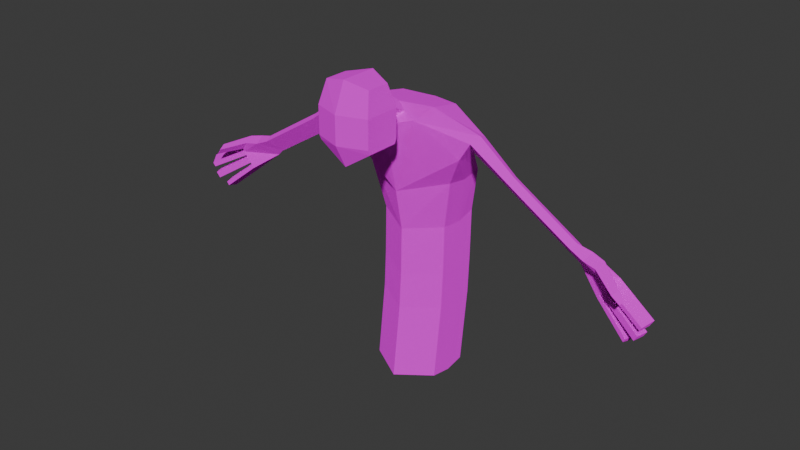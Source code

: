 # Source: featuringthecreature.blend  (saved by Blender 4.5.90; exported with 4.5.12 LTS)
import bpy
from mathutils import Matrix  # noqa: F401  (used for matrix-valued properties, if any)

bpy.ops.wm.read_factory_settings(use_empty=True)
scene = bpy.context.scene
scene.name = 'Scene'

# ---- collections
col_collection = bpy.data.collections.new('Collection'); scene.collection.children.link(col_collection)

# ---- images (referenced by path relative to the original .blend; pixels are not part of the script)
import os
ASSET_DIR = os.environ.get("B2B_ASSET_DIR", "")  # directory of the original .blend (textures are referenced by path, not embedded)
HERE = os.path.dirname(os.path.abspath(__file__))  # packed textures are extracted next to this script under _unpacked/

def load_image(name, relpath, width, height, colorspace="sRGB"):
    """Load a texture the original file referenced (path relative to the .blend, or extracted next to this script)."""
    p = next((c for c in (os.path.join(HERE, relpath), os.path.join(ASSET_DIR, relpath)) if relpath and os.path.exists(c)), "")
    if p:
        img = bpy.data.images.load(p, check_existing=True)
        img.name = name
    else:  # same state as the original file: an image datablock whose file is absent (Cycles renders it pink)
        img = bpy.data.images.new(name, width, height)
        img.source = "FILE"
        img.filepath = "//" + (relpath or name)
    img.colorspace_settings.name = colorspace
    return img
img_thecreaturefeature = load_image('Thecreaturefeature', 'Thecreaturefeature.png', 1024, 1024, 'sRGB')

# ---- materials (node trees are filled in below, after node groups)
mat_material_001 = bpy.data.materials.new('Material.001')

# ---- material node trees
mat_material_001.use_nodes = True; mat_material_001.node_tree.nodes.clear()
_N = mat_material_001.node_tree.nodes; _L = mat_material_001.node_tree.links
n0 = _N.new('ShaderNodeBsdfPrincipled'); n0.name = 'Principled BSDF'; n0.location = (-200, 100)
n0.inputs[1].default_value = 1.0
n0.inputs[2].default_value = 1.0
n1 = _N.new('ShaderNodeOutputMaterial'); n1.name = 'Material Output'; n1.location = (200, 100)
n2 = _N.new('ShaderNodeTexImage'); n2.name = 'Image Texture'; n2.location = (-490, 80)
n2.image = img_thecreaturefeature
_L.new(n0.outputs[0], n1.inputs[0])
_L.new(n2.outputs[0], n0.inputs[0])
n1.is_active_output = True

# ---- world
world_world = bpy.data.worlds.new('World'); scene.world = world_world
world_world.use_nodes = True; world_world.node_tree.nodes.clear()
_N = world_world.node_tree.nodes; _L = world_world.node_tree.links
n0 = _N.new('ShaderNodeOutputWorld'); n0.name = 'World Output'; n0.location = (200, 100)
n1 = _N.new('ShaderNodeBackground'); n1.name = 'Background'; n1.location = (-200, 100)
n1.inputs[0].default_value = (0.05088, 0.05088, 0.05088, 1.0)
_L.new(n1.outputs[0], n0.inputs[0])
n0.is_active_output = True
world_world.color = (0.05088, 0.05088, 0.05088)
world_world.sun_shadow_jitter_overblur = 0.0

# ---- meshes
me_cylinder = bpy.data.meshes.new('Cylinder')
me_cylinder.from_pydata([(0.0, 1.753, -1.421), (0.0, 1.626, 0.7366), (0.0, -0.314, -1.421), (0.0, -0.4409, 0.7366), (-0.512, 0.186, -1.356), (-0.6746, 0.05911, 0.9796), (-0.512, 1.253, -1.356), (-0.6746, 1.126, 0.9796), (0.0, 1.806, -0.7125), (0.0, 1.831, 0.12), (0.0, -0.2309, 0.02219), (0.0, -0.256, -0.8103), (-0.512, 0.2612, 0.1105), (-0.512, 0.236, -0.7221), (-0.512, 1.325, 0.1609), (-0.512, 1.3, -0.6716), (0.0, -0.5433, -2.68), (-0.512, -0.04329, -2.615), (-0.512, 1.024, -2.615), (0.0, 1.524, -2.68), (-2.48, 0.2041, 0.4742), (0.0, -0.8327, 1.947), (-1.856, 0.1968, 0.9339), (0.0, 1.0, 2.032), (-1.525, 0.1968, 1.177), (-0.9504, -0.2724, 1.531), (-1.114, -0.2724, 1.843), (-1.114, 0.2822, 1.843), (-0.9504, 0.2822, 1.531), (-2.615, 0.2635, 0.3368), (-2.719, 0.2635, 0.535), (-3.112, -0.1829, 0.3876), (-2.982, -0.06664, 0.02791), (-0.4424, -0.7539, 2.107), (-0.4424, 0.75, 2.08), (-2.593, -0.1782, 0.6893), (-1.969, -0.188, 1.15), (-1.639, -0.188, 1.393), (-1.639, 0.1968, 1.393), (-1.969, 0.1968, 1.15), (-2.593, 0.2041, 0.6893), (-0.512, 0.7529, -1.421), (-0.6675, 0.6259, 0.9154), (0.0, 0.6259, 0.7366), (0.0, 0.7529, -1.421), (-0.512, 0.8082, -0.7598), (-0.512, 0.8333, 0.07268), (-0.512, 0.5235, -2.68), (0.0, 0.5235, -2.68), (-1.669, 0.001006, 1.45), (0.0, -0.317, 2.214), (-1.157, -1.192e-07, 1.925), (-0.9216, -1.192e-07, 1.476), (-2.993, 0.2121, -0.02757), (-3.139, -0.0138, 0.4386), (-0.4508, -0.08073, 2.195), (-1.999, 0.001006, 1.207), (-2.623, 0.009542, 0.7459), (-0.2027, -0.5685, 2.163), (0.005368, -0.7483, 2.417), (0.005368, -1.023, 2.068), (-0.1974, -0.8783, 2.262), (-0.4016, -2.172, 1.932), (-0.3393, -2.009, 2.791), (-0.4016, -1.256, 1.932), (-0.3393, -1.418, 2.791), (0.0, -2.417, 2.407), (-0.4016, -1.256, 2.407), (-0.4016, -2.172, 2.407), (0.0, -1.013, 1.932), (0.0, -1.193, 2.883), (0.0, -2.417, 1.932), (0.0, -2.123, 2.883), (-0.4016, -1.305, 1.852), (-0.4016, -2.123, 1.852), (0.0, -1.306, 1.539), (0.0, -2.124, 1.539), (0.0, 0.8333, 0.07268), (0.0, 0.8082, -0.7598), (-3.021, -0.01425, 0.6282), (-2.982, -0.2627, 0.5532), (-2.787, -0.2132, 0.5912), (-2.831, 0.0645, 0.675), (-3.129, -0.1327, 0.3171), (-3.21, 0.1146, 0.4001), (-3.338, -0.6396, 0.3952), (-3.368, -0.4536, 0.4513), (-3.436, -0.5798, 0.2713), (-3.456, -0.4533, 0.3094), (-3.059, 0.1821, 0.1038), (-3.076, 0.1745, 0.1371), (-3.126, 0.1521, 0.2354), (-3.143, 0.1445, 0.2687), (-3.097, -0.1185, 0.2549), (-3.08, -0.1109, 0.2217), (-3.03, -0.08846, 0.1234), (-3.013, -0.08085, 0.0901), (-3.449, 0.006789, -0.476), (-3.438, -0.2719, -0.4205), (-3.689, -0.3848, -0.03504), (-3.771, -0.1375, 0.04788), (-3.658, -0.3706, -0.09723), (-3.704, -0.1075, -0.08351), (-3.687, -0.09992, -0.1901), (-3.641, -0.363, -0.2038), (-3.516, -0.02316, -0.3446), (-3.47, -0.2861, -0.3583), (-3.591, -0.3405, -0.3021), (-3.637, -0.07752, -0.2883), (-2.483, 0.2041, 0.4806), (0.512, 0.186, -1.356), (0.6746, 0.05911, 0.9796), (0.512, 1.253, -1.356), (0.6746, 1.126, 0.9796), (0.512, 0.2612, 0.1105), (0.512, 0.236, -0.7221), (0.512, 1.325, 0.1609), (0.512, 1.3, -0.6716), (0.512, -0.04329, -2.615), (0.512, 1.024, -2.615), (2.48, 0.2041, 0.4742), (1.856, 0.1968, 0.9339), (1.525, 0.1968, 1.177), (0.9504, -0.2724, 1.531), (1.114, -0.2724, 1.843), (1.114, 0.2822, 1.843), (0.9504, 0.2822, 1.531), (2.615, 0.2635, 0.3368), (2.719, 0.2635, 0.535), (3.112, -0.1829, 0.3876), (2.982, -0.06664, 0.02791), (0.4424, -0.7539, 2.107), (0.4424, 0.75, 2.08), (2.593, -0.1782, 0.6893), (1.969, -0.188, 1.15), (1.639, -0.188, 1.393), (1.639, 0.1968, 1.393), (1.969, 0.1968, 1.15), (2.593, 0.2041, 0.6893), (0.512, 0.7529, -1.421), (0.6675, 0.6259, 0.9154), (0.512, 0.8082, -0.7598), (0.512, 0.8333, 0.07268), (0.512, 0.5235, -2.68), (1.669, 0.001006, 1.45), (1.157, -1.192e-07, 1.925), (0.9216, -1.192e-07, 1.476), (2.993, 0.2121, -0.02757), (3.139, -0.0138, 0.4386), (0.4508, -0.08073, 2.195), (1.999, 0.001006, 1.207), (2.623, 0.009542, 0.7459), (0.2027, -0.5685, 2.163), (-0.005368, -0.7483, 2.417), (-0.005368, -1.023, 2.068), (0.1974, -0.8783, 2.262), (0.4016, -2.172, 1.932), (0.3393, -2.009, 2.791), (0.4016, -1.256, 1.932), (0.3393, -1.418, 2.791), (0.4016, -1.256, 2.407), (0.4016, -2.172, 2.407), (0.4016, -1.305, 1.852), (0.4016, -2.123, 1.852), (3.021, -0.01425, 0.6282), (2.982, -0.2627, 0.5532), (2.787, -0.2132, 0.5912), (2.831, 0.0645, 0.675), (3.129, -0.1327, 0.3171), (3.21, 0.1146, 0.4001), (3.338, -0.6396, 0.3952), (3.368, -0.4536, 0.4513), (3.436, -0.5798, 0.2713), (3.456, -0.4533, 0.3094), (3.059, 0.1821, 0.1038), (3.076, 0.1745, 0.1371), (3.126, 0.1521, 0.2354), (3.143, 0.1445, 0.2687), (3.097, -0.1185, 0.2549), (3.08, -0.1109, 0.2217), (3.03, -0.08846, 0.1234), (3.013, -0.08085, 0.0901), (3.449, 0.006789, -0.476), (3.438, -0.2719, -0.4205), (3.689, -0.3848, -0.03504), (3.771, -0.1375, 0.04788), (3.658, -0.3706, -0.09723), (3.704, -0.1075, -0.08351), (3.687, -0.09992, -0.1901), (3.641, -0.363, -0.2038), (3.516, -0.02316, -0.3446), (3.47, -0.2861, -0.3583), (3.591, -0.3405, -0.3021), (3.637, -0.07752, -0.2883), (2.483, 0.2041, 0.4806)], [], [(10, 3, 5, 12), (46, 42, 7, 14), (14, 7, 1, 9), (44, 2, 16, 48), (6, 15, 8, 0), (15, 14, 9, 8), (41, 45, 15, 6), (45, 46, 14, 15), (2, 11, 13, 4), (11, 10, 12, 13), (48, 16, 17, 47), (41, 6, 18, 47), (6, 0, 19, 18), (2, 4, 17, 16), (43, 1, 23, 50), (1, 7, 34, 23), (42, 5, 25, 52), (5, 3, 21, 33, 26, 25), (27, 28, 24, 38), (56, 39, 40, 57), (49, 38, 39, 56), (51, 27, 38, 49), (57, 40, 30, 82), (39, 22, 20, 109, 40), (38, 24, 22, 39), (51, 26, 33, 55), (44, 78, 11, 2), (9, 77, 78, 8), (27, 51, 55, 34), (32, 53, 29), (81, 83, 93, 94, 95, 96, 32, 29), (26, 51, 49, 37), (37, 49, 56, 36), (36, 56, 57, 35), (7, 42, 52, 28), (3, 43, 50, 21), (60, 70, 69), (4, 41, 47, 17), (19, 48, 47, 18), (13, 12, 46, 45), (4, 13, 45, 41), (0, 44, 48, 19), (12, 5, 42, 46), (55, 50, 23, 34), (33, 21, 58), (50, 58, 61, 59), (50, 55, 58), (55, 33, 58), (58, 21, 60, 61), (21, 50, 59, 60), (68, 63, 65, 67), (60, 69, 64), (59, 61, 65), (66, 72, 63, 68), (60, 59, 70), (70, 65, 63, 72), (61, 64, 67, 65), (71, 62, 74, 76), (59, 65, 70), (60, 64, 61), (71, 66, 68, 62), (62, 68, 67, 64), (73, 75, 76, 74), (69, 71, 76, 75), (64, 69, 75, 73), (62, 64, 73, 74), (8, 78, 44, 0), (77, 9, 1, 43), (11, 78, 77, 10), (10, 77, 43, 3), (35, 57, 82, 81), (30, 84, 82), (31, 80, 85, 87), (79, 80, 81, 82), (31, 54, 84, 83), (54, 79, 82, 84), (80, 31, 83, 81), (88, 87, 85, 86), (54, 31, 87, 88), (79, 54, 88, 86), (80, 79, 86, 85), (93, 92, 91, 94), (89, 96, 95, 90), (53, 89, 90, 91, 92, 84, 30, 29), (95, 94, 104, 107), (53, 32, 98, 97), (90, 95, 107, 108), (104, 103, 108, 107), (98, 106, 105, 97), (100, 102, 101, 99), (92, 93, 101, 102), (89, 53, 97, 105), (83, 84, 100, 99), (96, 89, 105, 106), (32, 96, 106, 98), (91, 90, 108, 103), (93, 83, 99, 101), (94, 91, 103, 104), (84, 92, 102, 100), (35, 109, 20, 22, 36), (24, 37, 36, 22), (28, 26, 37, 24), (25, 26, 28, 52), (40, 109, 29, 30), (109, 35, 81, 29), (10, 114, 111, 3), (142, 116, 113, 140), (116, 9, 1, 113), (112, 0, 8, 117), (117, 8, 9, 116), (139, 112, 117, 141), (141, 117, 116, 142), (2, 110, 115, 11), (11, 115, 114, 10), (48, 143, 118, 16), (139, 143, 119, 112), (112, 119, 19, 0), (2, 16, 118, 110), (1, 23, 132, 113), (140, 146, 123, 111), (111, 123, 124, 131, 21, 3), (125, 136, 122, 126), (150, 151, 138, 137), (144, 150, 137, 136), (145, 144, 136, 125), (151, 167, 128, 138), (137, 138, 194, 120, 121), (136, 137, 121, 122), (145, 149, 131, 124), (125, 132, 149, 145), (130, 127, 147), (166, 127, 130, 181, 180, 179, 178, 168), (124, 135, 144, 145), (135, 134, 150, 144), (134, 133, 151, 150), (113, 126, 146, 140), (154, 69, 70), (110, 118, 143, 139), (19, 119, 143, 48), (115, 141, 142, 114), (110, 139, 141, 115), (114, 142, 140, 111), (149, 132, 23, 50), (131, 152, 21), (50, 153, 155, 152), (50, 152, 149), (149, 152, 131), (152, 155, 154, 21), (21, 154, 153, 50), (161, 160, 159, 157), (154, 158, 69), (153, 159, 155), (66, 161, 157, 72), (154, 70, 153), (70, 72, 157, 159), (155, 159, 160, 158), (71, 76, 163, 156), (153, 70, 159), (154, 155, 158), (71, 156, 161, 66), (156, 158, 160, 161), (162, 163, 76, 75), (158, 162, 75, 69), (156, 163, 162, 158), (133, 166, 167, 151), (128, 167, 169), (129, 172, 170, 165), (164, 167, 166, 165), (129, 168, 169, 148), (148, 169, 167, 164), (165, 166, 168, 129), (173, 171, 170, 172), (148, 173, 172, 129), (164, 171, 173, 148), (165, 170, 171, 164), (178, 179, 176, 177), (174, 175, 180, 181), (147, 127, 128, 169, 177, 176, 175, 174), (180, 192, 189, 179), (147, 182, 183, 130), (175, 193, 192, 180), (189, 192, 193, 188), (183, 182, 190, 191), (185, 184, 186, 187), (177, 187, 186, 178), (174, 190, 182, 147), (168, 184, 185, 169), (181, 191, 190, 174), (130, 183, 191, 181), (176, 188, 193, 175), (178, 186, 184, 168), (179, 189, 188, 176), (169, 185, 187, 177), (133, 134, 121, 120, 194), (122, 121, 134, 135), (126, 122, 135, 124), (123, 146, 126, 124), (138, 128, 127, 194), (194, 127, 166, 133), (34, 7, 28), (113, 132, 126), (126, 132, 125), (28, 27, 34)])
_uv = me_cylinder.uv_layers.new(name='UVMap')
_uv.uv.foreach_set('vector', [0.8234, 0.2179, 0.8062, 0.1421, 0.8596, 0.1244, 0.8751, 0.2153, 0.9346, 0.223, 0.9184, 0.1348, 0.971, 0.1314, 0.9866, 0.217, 0.1956, 0.3561, 0.1161, 0.3188, 0.1794, 0.2777, 0.2318, 0.3162, 0.6232, 0.4691, 0.734, 0.4558, 0.7731, 0.5831, 0.6623, 0.5964, 0.3233, 0.4501, 0.2657, 0.4077, 0.3019, 0.3679, 0.3615, 0.4117, 0.2657, 0.4077, 0.1956, 0.3561, 0.2318, 0.3162, 0.3019, 0.3679, 0.9165, 0.3782, 0.9266, 0.3096, 0.9786, 0.3037, 0.9691, 0.3747, 0.9266, 0.3096, 0.9346, 0.223, 0.9866, 0.217, 0.9786, 0.3037, 0.8053, 0.3678, 0.8154, 0.3046, 0.867, 0.302, 0.8577, 0.3677, 0.8154, 0.3046, 0.8234, 0.2179, 0.8751, 0.2153, 0.867, 0.302, 0.6976, 0.7129, 0.6976, 0.8239, 0.6436, 0.7719, 0.6445, 0.7137, 0.9165, 0.3782, 0.9691, 0.3747, 0.9369, 0.5045, 0.8843, 0.508, 0.3233, 0.4501, 0.3615, 0.4117, 0.4671, 0.4895, 0.4289, 0.5279, 0.8053, 0.3678, 0.8577, 0.3677, 0.8255, 0.4975, 0.7731, 0.4976, 0.6102, 0.2445, 0.5063, 0.2569, 0.5543, 0.1041, 0.6889, 0.06883, 0.1794, 0.2777, 0.1161, 0.3188, 0.02943, 0.2248, 0.05994, 0.1897, 0.9184, 0.1348, 0.8596, 0.1244, 0.8284, 0.06661, 0.8565, 0.07394, 0.8596, 0.1244, 0.8062, 0.1421, 0.7731, 0.01327, 0.7822, -2.348e-08, 0.8303, 0.03514, 0.8284, 0.06661, 0.01438, 0.301, 0.05085, 0.3066, 0.04487, 0.3769, 0.01956, 0.373, 0.5255, 0.8424, 0.5464, 0.8468, 0.5504, 0.899, 0.5297, 0.8946, 0.5238, 0.8149, 0.5447, 0.8193, 0.5464, 0.8468, 0.5255, 0.8424, 0.5204, 0.762, 0.5504, 0.7684, 0.5447, 0.8193, 0.5238, 0.8149, 0.1381, 0.7372, 0.1527, 0.7261, 0.1587, 0.7358, 0.1497, 0.7548, 0.01953, 0.4159, 0.04483, 0.4198, 0.04484, 0.501, 0.04409, 0.5009, 0.0197, 0.4971, 0.01956, 0.373, 0.04487, 0.3769, 0.04483, 0.4198, 0.01953, 0.4159, 0.9173, 0.5118, 0.9432, 0.527, 0.9568, 0.6031, 0.8894, 0.5755, 0.6232, 0.4691, 0.6094, 0.4015, 0.7206, 0.3935, 0.734, 0.4558, 0.4925, 0.3232, 0.5967, 0.3157, 0.6094, 0.4015, 0.5052, 0.409, 0.8908, 0.508, 0.9173, 0.5118, 0.8894, 0.5755, 0.8131, 0.5501, 0.5801, 0.8169, 0.5504, 0.8152, 0.5552, 0.7729, 0.6102, 0.762, 0.5945, 0.7913, 0.5914, 0.7968, 0.5897, 0.7997, 0.5848, 0.8084, 0.5832, 0.8114, 0.5801, 0.8169, 0.5552, 0.7729, 0.4925, 0.7721, 0.5204, 0.762, 0.5238, 0.8149, 0.5045, 0.8219, 0.09859, 0.6509, 0.1188, 0.6454, 0.1252, 0.6773, 0.1051, 0.6828, 0.1051, 0.6828, 0.1252, 0.6773, 0.1381, 0.7372, 0.1181, 0.7427, 0.971, 0.1314, 0.9184, 0.1348, 0.8565, 0.07394, 0.8863, 0.07025, 0.721, 0.2312, 0.6102, 0.2445, 0.6889, 0.06883, 0.7471, 0.1012, 0.7654, 0.0863, 0.7731, -3.271e-08, 0.766, 0.1005, 0.8577, 0.3677, 0.9165, 0.3782, 0.8843, 0.508, 0.8255, 0.4975, 0.6976, 0.6089, 0.6976, 0.7129, 0.6445, 0.7137, 0.6436, 0.6609, 0.867, 0.302, 0.8751, 0.2153, 0.9346, 0.223, 0.9266, 0.3096, 0.8577, 0.3677, 0.867, 0.302, 0.9266, 0.3096, 0.9165, 0.3782, 0.5193, 0.4816, 0.6232, 0.4691, 0.6623, 0.5964, 0.5584, 0.6089, 0.8751, 0.2153, 0.8596, 0.1244, 0.9184, 0.1348, 0.9346, 0.223, 0.8894, 0.5755, 0.8935, 0.6265, 0.7731, 0.5849, 0.8131, 0.5501, 0.9568, 0.6031, 0.9509, 0.6519, 0.9287, 0.6188, 0.05182, 0.8652, 0.0338, 0.8389, 0.04426, 0.8065, 0.06172, 0.8201, 0.8935, 0.6265, 0.8894, 0.5755, 0.9287, 0.6188, 0.8894, 0.5755, 0.9568, 0.6031, 0.9287, 0.6188, 0.0338, 0.8389, 0.01264, 0.8113, 0.02528, 0.7913, 0.04426, 0.8065, 0.7471, 0.1012, 0.6889, 0.06883, 0.7326, 0.05365, 0.7654, 0.0863, 0.05805, 0.671, 0.09859, 0.688, 0.09859, 0.7499, 0.05805, 0.7669, 0.3946, 0.8295, 0.4055, 0.8387, 0.3793, 0.8715, 0.06172, 0.8201, 0.04426, 0.8065, 0.09859, 0.7499, 0.2034, 0.7818, 0.2034, 0.7383, 0.2365, 0.7263, 0.242, 0.7534, 0.7654, 0.0863, 0.7326, 0.05365, 0.7731, -3.271e-08, 0.1918, 0.6454, 0.229, 0.6673, 0.2365, 0.7263, 0.2034, 0.7383, 0.04426, 0.8065, 0.008398, 0.7669, 0.05805, 0.7669, 0.09859, 0.7499, 0.3365, 0.7608, 0.2948, 0.7359, 0.296, 0.7318, 0.3421, 0.7348, 0.03562, 0.9151, -1.008e-09, 0.8738, 0.03562, 0.8652, 0.09742, 0.8652, 0.07997, 0.9101, 0.0682, 0.8652, 0.01106, 0.6454, 0.06071, 0.6454, 0.05805, 0.671, 0.008398, 0.671, 0.008398, 0.671, 0.05805, 0.671, 0.05805, 0.7669, 0.008398, 0.7669, 0.296, 0.6467, 0.3421, 0.6498, 0.3421, 0.7348, 0.296, 0.7318, 0.4925, 0.6662, 0.6175, 0.7434, 0.5699, 0.762, 0.497, 0.7171, 0.3793, 0.8715, 0.4055, 0.8387, 0.4374, 0.8634, 0.3858, 0.8766, 0.008398, 0.671, 0.008398, 0.7669, 7.681e-09, 0.7618, 2.282e-09, 0.6762, 0.5052, 0.409, 0.6094, 0.4015, 0.6232, 0.4691, 0.5193, 0.4816, 0.5967, 0.3157, 0.4925, 0.3232, 0.5063, 0.2569, 0.6102, 0.2445, 0.7206, 0.3935, 0.6094, 0.4015, 0.5967, 0.3157, 0.7079, 0.3077, 0.7079, 0.3077, 0.5967, 0.3157, 0.6102, 0.2445, 0.721, 0.2312, 0.1181, 0.7427, 0.1381, 0.7372, 0.1497, 0.7548, 0.12, 0.7629, 0.02497, 0.5175, 0.005609, 0.567, 0.005855, 0.5179, 0.7507, 0.6768, 0.7711, 0.6768, 0.7684, 0.7218, 0.7531, 0.7218, 0.1491, 0.7765, 0.1226, 0.7837, 0.12, 0.7629, 0.1497, 0.7548, 0.6289, 0.7986, 0.6313, 0.7803, 0.6408, 0.7699, 0.6378, 0.7968, 0.6313, 0.7803, 0.6125, 0.7721, 0.6102, 0.762, 0.6408, 0.7699, 0.3684, 0.7741, 0.3729, 0.7622, 0.3771, 0.7608, 0.3771, 0.7927, 0.6269, 0.8288, 0.6251, 0.8424, 0.6102, 0.8427, 0.6128, 0.8226, 0.4752, 0.6454, 0.488, 0.6587, 0.4848, 0.7122, 0.4752, 0.7023, 0.6125, 0.7721, 0.6313, 0.7803, 0.6269, 0.8288, 0.6128, 0.8226, 0.1226, 0.7837, 0.1491, 0.7765, 0.1184, 0.8289, 0.09859, 0.8344, 0.7653, 0.75, 0.7653, 0.7224, 0.7687, 0.7218, 0.7687, 0.7493, 0.6765, 0.8269, 0.6504, 0.8357, 0.6486, 0.8327, 0.6747, 0.8239, 0.05533, 0.5753, 0.04005, 0.5728, 0.03618, 0.5721, 0.02476, 0.5702, 0.02089, 0.5695, 0.005609, 0.567, 0.02497, 0.5175, 0.04812, 0.521, 0.5848, 0.8084, 0.5897, 0.7997, 0.6035, 0.8556, 0.5986, 0.8643, 0.5504, 0.8152, 0.5801, 0.8169, 0.5886, 0.8726, 0.5589, 0.8709, 0.6362, 0.9139, 0.6102, 0.9038, 0.6102, 0.8427, 0.6362, 0.8528, 0.4362, 0.7859, 0.4362, 0.7584, 0.4462, 0.7564, 0.4462, 0.784, 0.6468, 0.8952, 0.6436, 0.8896, 0.6697, 0.8808, 0.6765, 0.8927, 0.4752, 0.7648, 0.4888, 0.7648, 0.4836, 0.7918, 0.4771, 0.7918, 0.475, 0.9124, 0.4488, 0.9028, 0.4488, 0.8412, 0.475, 0.8508, 0.04005, 0.5728, 0.05533, 0.5753, 0.06438, 0.6413, 0.0491, 0.6388, 0.09859, 0.8419, 0.1262, 0.8344, 0.1262, 0.9002, 0.09859, 0.9077, 0.6504, 0.8357, 0.6765, 0.8269, 0.6697, 0.8808, 0.6436, 0.8896, 0.5801, 0.8169, 0.5832, 0.8114, 0.5916, 0.8671, 0.5886, 0.8726, 0.02476, 0.5702, 0.03618, 0.5721, 0.03675, 0.6454, 0.02532, 0.6435, 0.5914, 0.7968, 0.5945, 0.7913, 0.6102, 0.8397, 0.6071, 0.8452, 0.1262, 0.8462, 0.1506, 0.8344, 0.1506, 0.9007, 0.1262, 0.9126, 0.005609, 0.567, 0.02089, 0.5695, 0.01528, 0.6383, 9.857e-09, 0.6357, 0.4362, 0.782, 0.3969, 0.8045, 0.397, 0.8051, 0.3937, 0.7505, 0.4332, 0.7272, 0.3916, 0.7216, 0.431, 0.6983, 0.4332, 0.7272, 0.3937, 0.7505, 0.3793, 0.6789, 0.4362, 0.6454, 0.431, 0.6983, 0.3916, 0.7216, 0.8284, 0.06661, 0.8303, 0.03514, 0.8863, 0.07025, 0.8565, 0.07394, 0.0197, 0.4971, 0.04409, 0.5009, 0.04812, 0.521, 0.02497, 0.5175, 0.4876, 0.7122, 0.4901, 0.7524, 0.4752, 0.7648, 0.4752, 0.7131, 0.7079, 0.3077, 0.6538, 0.2992, 0.6637, 0.2051, 0.721, 0.2312, 0.5949, 0.3102, 0.5427, 0.3072, 0.5529, 0.2184, 0.6056, 0.2189, 0.2591, 0.2698, 0.2318, 0.3162, 0.1794, 0.2777, 0.1998, 0.205, 0.3868, 0.3638, 0.3615, 0.4117, 0.3019, 0.3679, 0.3292, 0.3214, 0.3292, 0.3214, 0.3019, 0.3679, 0.2318, 0.3162, 0.2591, 0.2698, 0.6213, 0.4636, 0.5686, 0.4632, 0.5554, 0.393, 0.6076, 0.396, 0.6076, 0.396, 0.5554, 0.393, 0.5427, 0.3072, 0.5949, 0.3102, 0.734, 0.4558, 0.6794, 0.4499, 0.6666, 0.385, 0.7206, 0.3935, 0.7206, 0.3935, 0.6666, 0.385, 0.6538, 0.2992, 0.7079, 0.3077, 0.6976, 0.7129, 0.7507, 0.7121, 0.7498, 0.7703, 0.6976, 0.8239, 0.6213, 0.4636, 0.6604, 0.5909, 0.6077, 0.5905, 0.5686, 0.4632, 0.3868, 0.3638, 0.4925, 0.4416, 0.4671, 0.4895, 0.3615, 0.4117, 0.734, 0.4558, 0.7731, 0.5831, 0.7186, 0.5772, 0.6794, 0.4499, 0.1794, 0.2777, 0.05994, 0.1897, 0.08434, 0.1502, 0.1998, 0.205, 0.6056, 0.2189, 0.6629, 0.1504, 0.6905, 0.141, 0.6637, 0.2051, 0.6637, 0.2051, 0.6905, 0.141, 0.6861, 0.107, 0.7353, 0.08088, 0.7471, 0.1012, 0.721, 0.2312, 0.1527, 0.1132, 0.223, 0.09672, 0.2342, 0.1197, 0.1688, 0.1463, 0.812, 0.8318, 0.7978, 0.9012, 0.7818, 0.8928, 0.7959, 0.8233, 0.8191, 0.7948, 0.812, 0.8318, 0.7959, 0.8233, 0.8031, 0.7864, 0.828, 0.7356, 0.8191, 0.7948, 0.8031, 0.7864, 0.8049, 0.7234, 0.7978, 0.9012, 0.7862, 0.921, 0.7749, 0.9062, 0.7818, 0.8928, 0.2639, 0.08394, 0.3415, 0.05999, 0.3523, 0.08217, 0.3526, 0.08285, 0.2751, 0.107, 0.223, 0.09672, 0.2639, 0.08394, 0.2751, 0.107, 0.2342, 0.1197, 0.828, 0.7356, 0.8546, 0.6627, 0.9227, 0.6887, 0.8573, 0.7425, 0.8049, 0.7234, 0.779, 0.6356, 0.8546, 0.6627, 0.828, 0.7356, 0.4488, 0.7816, 0.4641, 0.7273, 0.4752, 0.7711, 0.1587, 0.7818, 0.2158, 0.7818, 0.2001, 0.8247, 0.1956, 0.8195, 0.1931, 0.8168, 0.1859, 0.8087, 0.1835, 0.8059, 0.1789, 0.8008, 0.8573, 0.7425, 0.8395, 0.7996, 0.8191, 0.7948, 0.828, 0.7356, 0.8395, 0.7996, 0.8323, 0.8365, 0.812, 0.8318, 0.8191, 0.7948, 0.8323, 0.8365, 0.818, 0.906, 0.7978, 0.9012, 0.812, 0.8318, 0.5529, 0.2184, 0.6328, 0.1479, 0.6629, 0.1504, 0.6056, 0.2189, 0.3062, 0.8217, 0.2948, 0.8302, 0.3684, 0.7608, 0.6794, 0.4499, 0.7186, 0.5772, 0.6604, 0.5909, 0.6213, 0.4636, 0.6976, 0.6089, 0.7498, 0.6593, 0.7507, 0.7121, 0.6976, 0.7129, 0.6666, 0.385, 0.6076, 0.396, 0.5949, 0.3102, 0.6538, 0.2992, 0.6794, 0.4499, 0.6213, 0.4636, 0.6076, 0.396, 0.6666, 0.385, 0.6538, 0.2992, 0.5949, 0.3102, 0.6056, 0.2189, 0.6637, 0.2051, 0.8546, 0.6627, 0.779, 0.6356, 0.7731, 0.5849, 0.8935, 0.6265, 0.9227, 0.6887, 0.9131, 0.658, 0.9509, 0.6519, 0.8935, 0.6265, 0.9323, 0.6388, 0.9403, 0.6661, 0.9131, 0.658, 0.8935, 0.6265, 0.9131, 0.658, 0.8546, 0.6627, 0.8546, 0.6627, 0.9131, 0.658, 0.9227, 0.6887, 0.2948, 0.8696, 0.3274, 0.8796, 0.3274, 0.9069, 0.3039, 0.9059, 0.3063, 0.8452, 0.3062, 0.8217, 0.3524, 0.8263, 0.3684, 0.8696, 0.6233, 0.6836, 0.5417, 0.6333, 0.577, 0.6089, 0.6297, 0.6414, 0.3939, 0.8304, 0.4309, 0.8051, 0.4055, 0.8387, 0.4955, 0.6089, 0.577, 0.6089, 0.4994, 0.6275, 0.2034, 0.7818, 0.1587, 0.7613, 0.1661, 0.733, 0.2034, 0.7383, 0.3062, 0.8217, 0.3684, 0.7608, 0.3524, 0.8263, 0.1918, 0.6454, 0.2034, 0.7383, 0.1661, 0.733, 0.1587, 0.674, 0.4994, 0.6275, 0.577, 0.6089, 0.5417, 0.6333, 0.5156, 0.6753, 0.6175, 0.7434, 0.5699, 0.762, 0.5884, 0.7301, 0.5972, 0.7256, 0.0682, 0.9198, 0.03562, 0.882, 0.0682, 0.8652, 0.2674, 0.8529, 0.2928, 0.8529, 0.2817, 0.9016, 0.6175, 0.7434, 0.5972, 0.7256, 0.6233, 0.6836, 0.6436, 0.7013, 0.5972, 0.7256, 0.5156, 0.6753, 0.5417, 0.6333, 0.6233, 0.6836, 0.3793, 0.6454, 0.3793, 0.7305, 0.3421, 0.7348, 0.3421, 0.6498, 0.4309, 0.8051, 0.4374, 0.8102, 0.4374, 0.8634, 0.4055, 0.8387, 0.5972, 0.7256, 0.5884, 0.7301, 0.5156, 0.6851, 0.5156, 0.6753, 0.818, 0.906, 0.816, 0.928, 0.7862, 0.921, 0.7978, 0.9012, 0.3625, 0.05897, 0.3572, 0.04059, 0.404, 0.02578, 0.4595, 0.6737, 0.4473, 0.7273, 0.4362, 0.7208, 0.4446, 0.6651, 0.7873, 0.943, 0.7862, 0.921, 0.816, 0.928, 0.8141, 0.9493, 0.7591, 0.8095, 0.7507, 0.8066, 0.752, 0.7789, 0.7591, 0.7909, 0.7871, 0.9583, 0.7731, 0.9615, 0.7862, 0.921, 0.7873, 0.943, 0.4446, 0.6651, 0.4362, 0.6454, 0.4646, 0.6732, 0.4595, 0.6737, 0.7551, 0.6603, 0.7683, 0.6563, 0.7684, 0.6768, 0.7551, 0.6742, 0.4752, 0.6643, 0.4591, 0.7202, 0.4473, 0.7273, 0.4595, 0.6737, 0.7684, 0.6089, 0.7683, 0.6563, 0.7551, 0.6603, 0.7507, 0.6141, 0.8141, 0.9493, 0.8396, 1.0, 0.8196, 0.9953, 0.7873, 0.943, 0.4917, 0.6736, 0.488, 0.6731, 0.488, 0.6454, 0.4917, 0.6459, 0.488, 0.6736, 0.4917, 0.6741, 0.4917, 0.7018, 0.488, 0.7013, 0.4267, 0.07077, 0.3727, 0.08004, 0.3625, 0.05897, 0.404, 0.02578, 0.411, 0.0396, 0.4128, 0.04311, 0.418, 0.05345, 0.4198, 0.05695, 0.1931, 0.8168, 0.1899, 0.8652, 0.1827, 0.857, 0.1859, 0.8087, 0.4752, 0.7711, 0.4752, 0.8307, 0.4488, 0.8412, 0.4488, 0.7816, 0.7312, 0.8239, 0.7312, 0.8948, 0.7042, 0.9024, 0.7042, 0.8315, 0.4471, 0.7564, 0.4362, 0.755, 0.4362, 0.7273, 0.4471, 0.7288, 0.7584, 0.7505, 0.7507, 0.7218, 0.7653, 0.7238, 0.7653, 0.7515, 0.7654, 0.7515, 0.7614, 0.7789, 0.7545, 0.7789, 0.7507, 0.7515, 0.7581, 0.8239, 0.7581, 0.8935, 0.7312, 0.901, 0.7312, 0.8314, 0.4198, 0.05695, 0.4855, 0.04598, 0.4925, 0.0598, 0.4267, 0.07077, 0.7042, 0.8303, 0.7042, 0.9012, 0.6765, 0.8948, 0.6765, 0.8239, 0.2674, 0.8629, 0.2674, 0.9246, 0.242, 0.9145, 0.242, 0.8529, 0.2001, 0.8247, 0.2027, 0.8734, 0.1981, 0.8682, 0.1956, 0.8195, 0.4128, 0.04311, 0.4829, 0.02187, 0.4881, 0.03221, 0.418, 0.05345, 0.1835, 0.8059, 0.1766, 0.8476, 0.172, 0.8424, 0.1789, 0.8008, 0.2416, 0.7911, 0.2416, 0.8637, 0.2158, 0.8545, 0.2158, 0.7818, 0.404, 0.02578, 0.468, -2.661e-08, 0.475, 0.01382, 0.411, 0.0396, 0.2525, 0.8311, 0.2509, 0.7598, 0.2876, 0.7485, 0.2889, 0.8199, 0.289, 0.8202, 0.2872, 0.7107, 0.2876, 0.7485, 0.2509, 0.7598, 0.2506, 0.722, 0.2948, 0.6454, 0.2872, 0.7107, 0.2506, 0.722, 0.242, 0.6616, 0.6905, 0.141, 0.6629, 0.1504, 0.6328, 0.1479, 0.6861, 0.107, 0.3415, 0.05999, 0.3625, 0.05897, 0.3727, 0.08004, 0.3523, 0.08217, 0.289, 0.8202, 0.2948, 0.8355, 0.2495, 0.8529, 0.2525, 0.8311, 0.02943, 0.2248, 0.1161, 0.3188, 0.05085, 0.3066, 0.1998, 0.205, 0.08434, 0.1502, 0.1688, 0.1463, 0.1688, 0.1463, 0.08434, 0.1502, 0.1527, 0.1132, 0.05085, 0.3066, 0.01438, 0.301, 0.02943, 0.2248])
me_cylinder.materials.append(mat_material_001)
me_cylinder.update()

# ---- objects
ob_cylinder = bpy.data.objects.new('Cylinder', me_cylinder)

# ---- transforms, parenting, visibility, modifiers, constraints
ob_cylinder.location = (0.0, 0.0, 4.428)
ob_cylinder.scale = (1.748, 1.0, 1.477)

# ---- collection membership
col_collection.objects.link(ob_cylinder)

# ---- scene / render settings (as saved in the file)
scene.frame_start = 1; scene.frame_end = 250; scene.frame_set(1)
scene.render.engine = 'BLENDER_EEVEE_NEXT'
bpy.context.view_layer.update()

# ---- added for rendering (the .blend has no active camera and no usable light): camera, sun
cam_auto = bpy.data.cameras.new('AutoCamera')
cam_auto.lens = 50.0
cam_auto.sensor_width = 36.0
cam_auto.clip_end = 1000.0
ob_auto_camera = bpy.data.objects.new('AutoCamera', cam_auto)
scene.collection.objects.link(ob_auto_camera)
ob_auto_camera.location = (14.9014, -18.1749, 16.4991)
ob_auto_camera.rotation_euler = (1.09748, -7.21219e-08, 0.694738)
scene.camera = ob_auto_camera
light_auto_sun = bpy.data.lights.new('AutoSun', 'SUN')
light_auto_sun.energy = 3.0
light_auto_sun.angle = 0.0523599
ob_auto_sun = bpy.data.objects.new('AutoSun', light_auto_sun)
scene.collection.objects.link(ob_auto_sun)
ob_auto_sun.rotation_euler = (0.872665, 0.174533, 0.523599)
bpy.context.view_layer.update()
